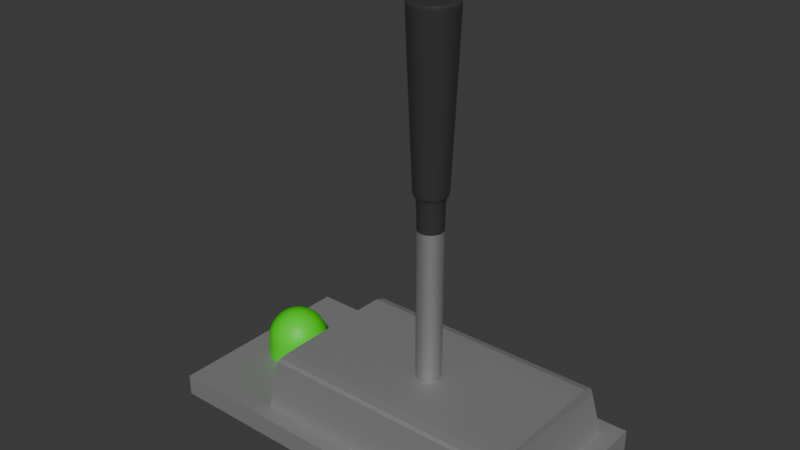# Source: Lever.blend  (saved by Blender 4.0.36; exported with 4.5.12 LTS)
import bpy
from mathutils import Matrix  # noqa: F401  (used for matrix-valued properties, if any)

bpy.ops.wm.read_factory_settings(use_empty=True)
scene = bpy.context.scene
scene.name = 'Scene'

# ---- collections
col_collection = bpy.data.collections.new('Collection'); scene.collection.children.link(col_collection)

# ---- materials (node trees are filled in below, after node groups)
mat_material_003 = bpy.data.materials.new('Material.003')
mat_material_003.use_transparent_shadow = False
mat_material_004 = bpy.data.materials.new('Material.004')
mat_material_004.use_transparent_shadow = False
mat_material_002 = bpy.data.materials.new('Material.002')
mat_material_002.use_transparent_shadow = False
mat_material_001 = bpy.data.materials.new('Material.001')
mat_material_001.use_transparent_shadow = False

# ---- material node trees
mat_material_003.use_nodes = True; mat_material_003.node_tree.nodes.clear()
_N = mat_material_003.node_tree.nodes; _L = mat_material_003.node_tree.links
n0 = _N.new('ShaderNodeBsdfPrincipled'); n0.name = 'Principled BSDF'; n0.location = (10, 300)
n0.inputs[0].default_value = (0.04224, 0.04224, 0.04224, 1.0)
n0.inputs[2].default_value = 0.2008
n0.inputs[3].default_value = 1.45
n1 = _N.new('ShaderNodeOutputMaterial'); n1.name = 'Material Output'; n1.location = (300, 300)
_L.new(n0.outputs[0], n1.inputs[0])
n1.is_active_output = True
mat_material_004.use_nodes = True; mat_material_004.node_tree.nodes.clear()
_N = mat_material_004.node_tree.nodes; _L = mat_material_004.node_tree.links
n0 = _N.new('ShaderNodeBsdfPrincipled'); n0.name = 'Principled BSDF'; n0.location = (10, 300)
n0.inputs[0].default_value = (0.3845, 0.3845, 0.3845, 1.0)
n0.inputs[1].default_value = 0.7717
n0.inputs[2].default_value = 0.6654
n0.inputs[3].default_value = 1.45
n1 = _N.new('ShaderNodeOutputMaterial'); n1.name = 'Material Output'; n1.location = (300, 300)
_L.new(n0.outputs[0], n1.inputs[0])
n1.is_active_output = True
mat_material_002.use_nodes = True; mat_material_002.node_tree.nodes.clear()
_N = mat_material_002.node_tree.nodes; _L = mat_material_002.node_tree.links
n0 = _N.new('ShaderNodeBsdfPrincipled'); n0.name = 'Principled BSDF'; n0.location = (10, 300)
n0.inputs[0].default_value = (0.3626, 0.3626, 0.3626, 1.0)
n0.inputs[1].default_value = 0.622
n0.inputs[2].default_value = 0.7047
n0.inputs[3].default_value = 1.45
n1 = _N.new('ShaderNodeOutputMaterial'); n1.name = 'Material Output'; n1.location = (300, 300)
_L.new(n0.outputs[0], n1.inputs[0])
n1.is_active_output = True
mat_material_001.use_nodes = True; mat_material_001.node_tree.nodes.clear()
_N = mat_material_001.node_tree.nodes; _L = mat_material_001.node_tree.links
n0 = _N.new('ShaderNodeBsdfPrincipled'); n0.name = 'Principled BSDF'; n0.location = (10, 300)
n0.inputs[0].default_value = (0.04288, 0.8002, 0.0, 1.0)
n0.inputs[3].default_value = 1.45
n1 = _N.new('ShaderNodeOutputMaterial'); n1.name = 'Material Output'; n1.location = (300, 300)
_L.new(n0.outputs[0], n1.inputs[0])
n1.is_active_output = True

# ---- world
world_world = bpy.data.worlds.new('World'); scene.world = world_world
world_world.use_nodes = True; world_world.node_tree.nodes.clear()
_N = world_world.node_tree.nodes; _L = world_world.node_tree.links
n0 = _N.new('ShaderNodeOutputWorld'); n0.name = 'World Output'; n0.location = (300, 300)
n1 = _N.new('ShaderNodeBackground'); n1.name = 'Background'; n1.location = (10, 300)
n1.inputs[0].default_value = (0.05088, 0.05088, 0.05088, 1.0)
_L.new(n1.outputs[0], n0.inputs[0])
n0.is_active_output = True
world_world.color = (0.05088, 0.05088, 0.05088)
world_world.use_sun_shadow = False
world_world.sun_shadow_jitter_overblur = 0.0

# ---- meshes
me_cylinder = bpy.data.meshes.new('Cylinder')
me_cylinder.from_pydata([(0.0, 1.0, -1.0), (0.0, 1.236, 1.003), (0.7071, 0.7071, -1.0), (0.8737, 0.8737, 1.003), (1.0, 0.0, -1.0), (1.236, -1.756e-08, 1.003), (0.7071, -0.7071, -1.0), (0.8737, -0.8737, 1.003), (0.0, -1.0, -1.0), (0.0, -1.236, 1.003), (-0.7071, -0.7071, -1.0), (-0.8737, -0.8737, 1.003), (-1.0, 0.0, -1.0), (-1.236, -1.756e-08, 1.003), (-0.7071, 0.7071, -1.0), (-0.8737, 0.8737, 1.003), (0.0, 1.0, 0.07893), (0.7071, 0.7071, 0.07893), (1.0, 0.0, 0.07893), (0.7071, -0.7071, 0.07893), (0.0, -1.0, 0.07893), (-0.7071, -0.7071, 0.07893), (-1.0, 0.0, 0.07893), (-0.7071, 0.7071, 0.07893), (1.321, 1.321, 1.003), (1.344, 1.344, 0.9551), (1.344, 1.344, 0.9889), (1.039e-08, 1.901, 0.9551), (9.424e-09, 1.868, 1.003), (9.782e-09, 1.901, 0.9889), (3.537e-08, 1.369, 0.119), (7.69e-09, 1.174, 0.07893), (3.473e-08, 1.338, 0.08885), (1.868, -2.698e-08, 1.003), (1.901, -2.746e-08, 0.9551), (1.901, -2.734e-08, 0.9889), (1.321, -1.321, 1.003), (1.344, -1.344, 0.9551), (1.344, -1.344, 0.9889), (9.424e-09, -1.868, 1.003), (1.039e-08, -1.901, 0.9551), (9.782e-09, -1.901, 0.9889), (-1.321, -1.321, 1.003), (-1.344, -1.344, 0.9551), (-1.344, -1.344, 0.9889), (-1.868, -2.698e-08, 1.003), (-1.901, -2.746e-08, 0.9551), (-1.901, -2.734e-08, 0.9889), (-1.321, 1.321, 1.003), (-1.344, 1.344, 0.9551), (-1.344, 1.344, 0.9889), (0.83, 0.83, 0.07893), (0.9681, 0.9681, 0.119), (0.9463, 0.9463, 0.08885), (1.174, -2.591e-09, 0.07893), (1.369, -1.168e-08, 0.119), (1.338, -1.125e-08, 0.08885), (0.83, -0.83, 0.07893), (0.9681, -0.9681, 0.119), (0.9463, -0.9463, 0.08885), (7.69e-09, -1.174, 0.07893), (3.537e-08, -1.369, 0.119), (3.473e-08, -1.338, 0.08885), (-0.83, -0.83, 0.07893), (-0.9681, -0.9681, 0.119), (-0.9463, -0.9463, 0.08885), (-1.174, -2.591e-09, 0.07893), (-1.369, -1.168e-08, 0.119), (-1.338, -1.125e-08, 0.08885), (-0.83, 0.83, 0.07893), (-0.9681, 0.9681, 0.119), (-0.9463, 0.9463, 0.08885), (0.7071, 0.7071, -0.9599), (1.0, 0.0, -0.9599), (0.7071, -0.7071, -0.9599), (0.0, -1.0, -0.9599), (-0.7071, -0.7071, -0.9599), (-1.0, 0.0, -0.9599), (-0.7071, 0.7071, -0.9599), (0.0, 1.0, -0.9599)], [], [(55, 34, 37, 58), (20, 19, 57, 60), (11, 13, 45, 42), (21, 20, 60, 63), (22, 21, 63, 66), (67, 46, 49, 70), (3, 1, 15, 13, 11, 9, 7, 5), (70, 49, 27, 30), (23, 22, 66, 69), (0, 2, 4, 6, 8, 10, 12, 14), (78, 23, 16, 79), (77, 22, 23, 78), (76, 21, 22, 77), (75, 20, 21, 76), (74, 19, 20, 75), (73, 18, 19, 74), (72, 17, 18, 73), (79, 16, 17, 72), (3, 5, 33, 24), (30, 27, 25, 52), (7, 9, 39, 36), (61, 40, 43, 64), (9, 11, 42, 39), (13, 15, 48, 45), (18, 17, 51, 54), (15, 1, 28, 48), (16, 23, 69, 31), (19, 18, 54, 57), (52, 25, 34, 55), (5, 7, 36, 33), (64, 43, 46, 67), (17, 16, 31, 51), (58, 37, 40, 61), (25, 27, 29, 26), (26, 29, 28, 24), (34, 25, 26, 35), (35, 26, 24, 33), (37, 34, 35, 38), (38, 35, 33, 36), (40, 37, 38, 41), (41, 38, 36, 39), (43, 40, 41, 44), (44, 41, 39, 42), (46, 43, 44, 47), (47, 44, 42, 45), (49, 46, 47, 50), (50, 47, 45, 48), (27, 49, 50, 29), (29, 50, 48, 28), (70, 30, 32, 71), (71, 32, 31, 69), (67, 70, 71, 68), (68, 71, 69, 66), (64, 67, 68, 65), (65, 68, 66, 63), (61, 64, 65, 62), (62, 65, 63, 60), (58, 61, 62, 59), (59, 62, 60, 57), (55, 58, 59, 56), (56, 59, 57, 54), (52, 55, 56, 53), (53, 56, 54, 51), (30, 52, 53, 32), (32, 53, 51, 31), (1, 3, 24, 28), (0, 79, 72, 2), (2, 72, 73, 4), (4, 73, 74, 6), (6, 74, 75, 8), (8, 75, 76, 10), (10, 76, 77, 12), (12, 77, 78, 14), (14, 78, 79, 0)])
me_cylinder.polygons.foreach_set('material_index', [0, 0, 0, 0, 0, 0, 0, 0, 0, 1, 1, 1, 1, 1, 1, 1, 1, 1, 0, 0, 0, 0, 0, 0, 0, 0, 0, 0, 0, 0, 0, 0, 0, 0, 0, 0, 0, 0, 0, 0, 0, 0, 0, 0, 0, 0, 0, 0, 0, 0, 0, 0, 0, 0, 0, 0, 0, 0, 0, 0, 0, 0, 0, 0, 0, 0, 1, 1, 1, 1, 1, 1, 1, 1])
_uv = me_cylinder.uv_layers.new(name='UVMap')
_uv.uv.foreach_set('vector', [0.75, 0.848, 0.75, 0.9903, 0.625, 0.9903, 0.625, 0.848, 0.5, 0.8383, 0.625, 0.8383, 0.625, 0.8383, 0.5, 0.8383, 0.08029, 0.08029, 0.01, 0.25, 0.01, 0.25, 0.08029, 0.08029, 0.375, 0.8383, 0.5, 0.8383, 0.5, 0.8383, 0.375, 0.8383, 0.25, 0.8383, 0.375, 0.8383, 0.375, 0.8383, 0.25, 0.8383, 0.25, 0.848, 0.25, 0.9903, 0.125, 0.9903, 0.125, 0.848, 0.4197, 0.4197, 0.25, 0.49, 0.08029, 0.4197, 0.01, 0.25, 0.08029, 0.08029, 0.25, 0.01, 0.4197, 0.08029, 0.49, 0.25, 0.125, 0.848, 0.125, 0.9903, 0.0, 0.9903, 0.0, 0.848, 0.125, 0.8383, 0.25, 0.8383, 0.25, 0.8383, 0.125, 0.8383, 0.75, 0.49, 0.9197, 0.4197, 0.99, 0.25, 0.9197, 0.08029, 0.75, 0.01, 0.5803, 0.08029, 0.51, 0.25, 0.5803, 0.4197, 0.125, 0.51, 0.125, 0.8383, 0.0, 0.8383, 0.0, 0.51, 0.25, 0.51, 0.25, 0.8383, 0.125, 0.8383, 0.125, 0.51, 0.375, 0.51, 0.375, 0.8383, 0.25, 0.8383, 0.25, 0.51, 0.5, 0.51, 0.5, 0.8383, 0.375, 0.8383, 0.375, 0.51, 0.625, 0.51, 0.625, 0.8383, 0.5, 0.8383, 0.5, 0.51, 0.75, 0.51, 0.75, 0.8383, 0.625, 0.8383, 0.625, 0.51, 0.875, 0.51, 0.875, 0.8383, 0.75, 0.8383, 0.75, 0.51, 1.0, 0.51, 1.0, 0.8383, 0.875, 0.8383, 0.875, 0.51, 0.4197, 0.4197, 0.49, 0.25, 0.49, 0.25, 0.4197, 0.4197, 1.0, 0.848, 1.0, 0.9903, 0.875, 0.9903, 0.875, 0.848, 0.4197, 0.08029, 0.25, 0.01, 0.25, 0.01, 0.4197, 0.08029, 0.5, 0.848, 0.5, 0.9903, 0.375, 0.9903, 0.375, 0.848, 0.25, 0.01, 0.08029, 0.08029, 0.08029, 0.08029, 0.25, 0.01, 0.01, 0.25, 0.08029, 0.4197, 0.08029, 0.4197, 0.01, 0.25, 0.75, 0.8383, 0.875, 0.8383, 0.875, 0.8383, 0.75, 0.8383, 0.08029, 0.4197, 0.25, 0.49, 0.25, 0.49, 0.08029, 0.4197, 0.0, 0.8383, 0.125, 0.8383, 0.125, 0.8383, 0.0, 0.8383, 0.625, 0.8383, 0.75, 0.8383, 0.75, 0.8383, 0.625, 0.8383, 0.875, 0.848, 0.875, 0.9903, 0.75, 0.9903, 0.75, 0.848, 0.49, 0.25, 0.4197, 0.08029, 0.4197, 0.08029, 0.49, 0.25, 0.375, 0.848, 0.375, 0.9903, 0.25, 0.9903, 0.25, 0.848, 0.875, 0.8383, 1.0, 0.8383, 1.0, 0.8383, 0.875, 0.8383, 0.625, 0.848, 0.625, 0.9903, 0.5, 0.9903, 0.5, 0.848, 0.875, 0.9903, 1.0, 0.9903, 0.9992, 1.0, 0.8758, 1.0, 0.4186, 0.4201, 0.2511, 0.4896, 0.25, 0.49, 0.4197, 0.4197, 0.75, 0.9903, 0.875, 0.9903, 0.8742, 1.0, 0.7508, 1.0, 0.4896, 0.2511, 0.4201, 0.4186, 0.4197, 0.4197, 0.49, 0.25, 0.625, 0.9903, 0.75, 0.9903, 0.7492, 1.0, 0.6258, 1.0, 0.4201, 0.08136, 0.4896, 0.2489, 0.49, 0.25, 0.4197, 0.08029, 0.5, 0.9903, 0.625, 0.9903, 0.6242, 1.0, 0.5008, 1.0, 0.2511, 0.01044, 0.4186, 0.07985, 0.4197, 0.08029, 0.25, 0.01, 0.375, 0.9903, 0.5, 0.9903, 0.4992, 1.0, 0.3758, 1.0, 0.08136, 0.07985, 0.2489, 0.01044, 0.25, 0.01, 0.08029, 0.08029, 0.25, 0.9903, 0.375, 0.9903, 0.3742, 1.0, 0.2508, 1.0, 0.01044, 0.2489, 0.07985, 0.08136, 0.08029, 0.08029, 0.01, 0.25, 0.125, 0.9903, 0.25, 0.9903, 0.2492, 1.0, 0.1258, 1.0, 0.07985, 0.4186, 0.01044, 0.2511, 0.01, 0.25, 0.08029, 0.4197, 0.0, 0.9903, 0.125, 0.9903, 0.1242, 1.0, 0.0007838, 1.0, 0.2489, 0.4896, 0.08136, 0.4201, 0.08029, 0.4197, 0.25, 0.49, 0.125, 0.848, 0.0, 0.848, 0.0003944, 0.8383, 0.125, 0.8383, 0.125, 0.8383, 0.0003944, 0.8383, 0.0, 0.8383, 0.125, 0.8383, 0.25, 0.848, 0.125, 0.848, 0.125, 0.8383, 0.25, 0.8383, 0.25, 0.8383, 0.125, 0.8383, 0.125, 0.8383, 0.25, 0.8383, 0.375, 0.848, 0.25, 0.848, 0.25, 0.8383, 0.375, 0.8383, 0.375, 0.8383, 0.25, 0.8383, 0.25, 0.8383, 0.375, 0.8383, 0.5, 0.848, 0.375, 0.848, 0.375, 0.8383, 0.5, 0.8383, 0.5, 0.8383, 0.375, 0.8383, 0.375, 0.8383, 0.5, 0.8383, 0.625, 0.848, 0.5, 0.848, 0.5, 0.8383, 0.625, 0.8383, 0.625, 0.8383, 0.5, 0.8383, 0.5, 0.8383, 0.625, 0.8383, 0.75, 0.848, 0.625, 0.848, 0.625, 0.8383, 0.75, 0.8383, 0.75, 0.8383, 0.625, 0.8383, 0.625, 0.8383, 0.75, 0.8383, 0.875, 0.848, 0.75, 0.848, 0.75, 0.8383, 0.875, 0.8383, 0.875, 0.8383, 0.75, 0.8383, 0.75, 0.8383, 0.875, 0.8383, 1.0, 0.848, 0.875, 0.848, 0.875, 0.8383, 0.9996, 0.8383, 0.9996, 0.8383, 0.875, 0.8383, 0.875, 0.8383, 1.0, 0.8383, 0.25, 0.49, 0.4197, 0.4197, 0.4197, 0.4197, 0.25, 0.49, 1.0, 0.5, 1.0, 0.51, 0.875, 0.51, 0.875, 0.5, 0.875, 0.5, 0.875, 0.51, 0.75, 0.51, 0.75, 0.5, 0.75, 0.5, 0.75, 0.51, 0.625, 0.51, 0.625, 0.5, 0.625, 0.5, 0.625, 0.51, 0.5, 0.51, 0.5, 0.5, 0.5, 0.5, 0.5, 0.51, 0.375, 0.51, 0.375, 0.5, 0.375, 0.5, 0.375, 0.51, 0.25, 0.51, 0.25, 0.5, 0.25, 0.5, 0.25, 0.51, 0.125, 0.51, 0.125, 0.5, 0.125, 0.5, 0.125, 0.51, 0.0, 0.51, 0.0, 0.5])
me_cylinder.materials.append(mat_material_003)
me_cylinder.materials.append(mat_material_004)
me_cylinder.update()
me_cube_001 = bpy.data.meshes.new('Cube.001')
me_cube_001.from_pydata([(-0.4888, -0.831, -1.0), (-1.0, -1.0, 1.0), (-0.4888, 0.831, -1.0), (-1.0, 1.0, 1.0), (0.9035, -0.831, -1.0), (1.0, -1.0, 1.0), (0.9035, 0.831, -1.0), (1.0, 1.0, 1.0), (-1.0, 1.0, -1.0), (-1.0, -1.0, -1.0), (1.0, 1.0, -1.0), (1.0, -1.0, -1.0), (-0.4449, 0.7786, -4.953), (-0.4424, 0.5007, -6.169), (-0.4436, 0.7403, -5.768), (-0.4427, 0.6385, -6.132), (-0.4424, -0.5007, -6.169), (-0.4449, -0.7786, -5.894), (-0.4427, -0.6385, -6.132), (-0.4436, -0.7403, -6.031), (0.8571, 0.5007, -6.169), (0.8596, 0.7786, -4.953), (0.8574, 0.6385, -6.132), (0.8583, 0.7403, -5.768), (0.8596, -0.7786, -5.894), (0.8571, -0.5007, -6.169), (0.8583, -0.7403, -6.031), (0.8574, -0.6385, -6.132)], [], [(9, 1, 3, 8), (8, 3, 7, 10), (10, 7, 5, 11), (11, 5, 1, 9), (6, 4, 24, 26, 27, 25, 20, 22, 23, 21), (7, 3, 1, 5), (2, 0, 9, 8), (6, 2, 8, 10), (4, 6, 10, 11), (0, 4, 11, 9), (2, 6, 21, 12), (4, 0, 17, 24), (13, 20, 25, 16), (20, 13, 15, 22), (22, 15, 14, 23), (23, 14, 12, 21), (16, 25, 27, 18), (18, 27, 26, 19), (19, 26, 24, 17), (0, 2, 12, 14, 15, 13, 16, 18, 19, 17)])
_uv = me_cube_001.uv_layers.new(name='UVMap')
_uv.uv.foreach_set('vector', [0.375, 0.0, 0.625, 0.0, 0.625, 0.25, 0.375, 0.25, 0.375, 0.25, 0.625, 0.25, 0.625, 0.5, 0.375, 0.5, 0.375, 0.5, 0.625, 0.5, 0.625, 0.75, 0.375, 0.75, 0.375, 0.75, 0.625, 0.75, 0.625, 1.0, 0.375, 1.0, 0.3442, 0.5308, 0.3442, 0.7192, 0.3442, 0.7192, 0.3442, 0.7177, 0.3442, 0.7025, 0.3442, 0.6858, 0.3442, 0.5642, 0.3442, 0.5475, 0.3442, 0.5323, 0.3442, 0.5308, 0.625, 0.5, 0.875, 0.5, 0.875, 0.75, 0.625, 0.75, 0.1558, 0.5308, 0.1558, 0.7192, 0.125, 0.75, 0.125, 0.5, 0.3442, 0.5308, 0.1558, 0.5308, 0.125, 0.5, 0.375, 0.5, 0.3442, 0.7192, 0.3442, 0.5308, 0.375, 0.5, 0.375, 0.75, 0.1558, 0.7192, 0.3442, 0.7192, 0.375, 0.75, 0.125, 0.75, 0.1558, 0.5308, 0.3442, 0.5308, 0.3442, 0.5308, 0.1558, 0.5308, 0.3442, 0.7192, 0.1558, 0.7192, 0.1558, 0.7192, 0.3442, 0.7192, 0.1558, 0.5642, 0.3442, 0.5642, 0.3442, 0.6858, 0.1558, 0.6858, 0.3442, 0.5642, 0.1558, 0.5642, 0.1558, 0.5475, 0.3442, 0.5475, 0.3442, 0.5475, 0.1558, 0.5475, 0.1558, 0.5323, 0.3442, 0.5323, 0.3442, 0.5323, 0.1558, 0.5323, 0.1558, 0.5308, 0.3442, 0.5308, 0.1558, 0.6858, 0.3442, 0.6858, 0.3442, 0.7025, 0.1558, 0.7025, 0.1558, 0.7025, 0.3442, 0.7025, 0.3442, 0.7177, 0.1558, 0.7177, 0.1558, 0.7177, 0.3442, 0.7177, 0.3442, 0.7192, 0.1558, 0.7192, 0.1558, 0.7192, 0.1558, 0.5308, 0.1558, 0.5308, 0.1558, 0.5323, 0.1558, 0.5475, 0.1558, 0.5642, 0.1558, 0.6858, 0.1558, 0.7025, 0.1558, 0.7177, 0.1558, 0.7192])
me_cube_001.materials.append(mat_material_002)
me_cube_001.update()
me_sphere = bpy.data.meshes.new('Sphere')
me_sphere.from_pydata([(0.0, 0.7071, 0.7071), (0.0, 0.8315, 0.5556), (0.09755, 0.169, 0.9808), (0.1913, 0.3314, 0.9239), (0.2778, 0.4811, 0.8315), (0.3536, 0.6124, 0.7071), (0.4157, 0.7201, 0.5556), (0.4619, 0.8001, 0.3827), (0.4904, 0.8494, 0.1951), (0.5, 0.866, -0.573), (0.169, 0.09755, 0.9808), (0.3314, 0.1913, 0.9239), (0.4811, 0.2778, 0.8315), (0.6124, 0.3536, 0.7071), (0.7201, 0.4157, 0.5556), (0.8001, 0.4619, 0.3827), (0.8494, 0.4904, 0.1951), (0.866, 0.5, -0.573), (0.1951, 0.0, 0.9808), (0.3827, -1.49e-08, 0.9239), (0.5556, -2.98e-08, 0.8315), (0.7071, -2.98e-08, 0.7071), (0.8315, -2.98e-08, 0.5556), (0.9239, -2.98e-08, 0.3827), (0.9808, 0.0, 0.1951), (1.0, 0.0, -0.573), (0.169, -0.09755, 0.9808), (0.3314, -0.1913, 0.9239), (0.4811, -0.2778, 0.8315), (0.6124, -0.3536, 0.7071), (0.7201, -0.4157, 0.5556), (0.8001, -0.4619, 0.3827), (0.8494, -0.4904, 0.1951), (0.866, -0.5, -0.573), (0.09755, -0.169, 0.9808), (0.1913, -0.3314, 0.9239), (0.2778, -0.4811, 0.8315), (0.3536, -0.6124, 0.7071), (0.4157, -0.7201, 0.5556), (0.4619, -0.8001, 0.3827), (0.4904, -0.8494, 0.1951), (0.5, -0.866, -0.573), (0.0, -0.1951, 0.9808), (0.0, -0.3827, 0.9239), (-2.98e-08, -0.5556, 0.8315), (-5.96e-08, -0.7071, 0.7071), (-2.98e-08, -0.8315, 0.5556), (0.0, -0.9239, 0.3827), (0.0, -0.9808, 0.1951), (0.0, -1.0, -0.573), (-0.09755, -0.169, 0.9808), (-0.1913, -0.3314, 0.9239), (-0.2778, -0.4811, 0.8315), (-0.3536, -0.6124, 0.7071), (-0.4157, -0.7201, 0.5556), (-0.4619, -0.8001, 0.3827), (-0.4904, -0.8494, 0.1951), (-0.5, -0.866, -0.573), (-0.169, -0.09755, 0.9808), (-0.3314, -0.1913, 0.9239), (-0.4811, -0.2778, 0.8315), (-0.6124, -0.3536, 0.7071), (-0.7201, -0.4157, 0.5556), (-0.8001, -0.4619, 0.3827), (-0.8494, -0.4904, 0.1951), (-0.866, -0.5, -0.573), (-0.1951, 0.0, 0.9808), (-0.3827, -1.49e-08, 0.9239), (-0.5556, 5.96e-08, 0.8315), (-0.7071, 1.192e-07, 0.7071), (-0.8315, 8.941e-08, 0.5556), (-0.9239, -2.98e-08, 0.3827), (-0.9808, 0.0, 0.1951), (-1.0, 0.0, -0.573), (-0.169, 0.09755, 0.9808), (-0.3314, 0.1913, 0.9239), (-0.4811, 0.2778, 0.8315), (-0.6124, 0.3536, 0.7071), (-0.7201, 0.4157, 0.5556), (-0.8001, 0.4619, 0.3827), (-0.8494, 0.4904, 0.1951), (-0.866, 0.5, -0.573), (-0.09755, 0.169, 0.9808), (-0.1913, 0.3314, 0.9239), (-0.2778, 0.4811, 0.8315), (-0.3536, 0.6124, 0.7071), (-0.4157, 0.7201, 0.5556), (-0.4619, 0.8001, 0.3827), (-0.4904, 0.8494, 0.1951), (-0.5, 0.866, -0.573), (0.0, 0.0, 1.0), (0.0, 0.1951, 0.9808), (-1.49e-08, 0.3827, 0.9239), (7.451e-08, 0.5556, 0.8315), (-2.98e-08, 0.9239, 0.3827), (0.0, 0.9808, 0.1951), (0.0, 1.0, -0.573)], [], [(95, 94, 7, 8), (96, 95, 8, 9), (91, 90, 2), (92, 91, 2, 3), (93, 92, 3, 4), (0, 93, 4, 5), (1, 0, 5, 6), (94, 1, 6, 7), (6, 5, 13, 14), (7, 6, 14, 15), (8, 7, 15, 16), (9, 8, 16, 17), (2, 90, 10), (3, 2, 10, 11), (4, 3, 11, 12), (5, 4, 12, 13), (11, 10, 18, 19), (12, 11, 19, 20), (13, 12, 20, 21), (14, 13, 21, 22), (15, 14, 22, 23), (16, 15, 23, 24), (17, 16, 24, 25), (10, 90, 18), (23, 22, 30, 31), (24, 23, 31, 32), (25, 24, 32, 33), (18, 90, 26), (19, 18, 26, 27), (20, 19, 27, 28), (21, 20, 28, 29), (22, 21, 29, 30), (28, 27, 35, 36), (29, 28, 36, 37), (30, 29, 37, 38), (31, 30, 38, 39), (32, 31, 39, 40), (33, 32, 40, 41), (26, 90, 34), (27, 26, 34, 35), (40, 39, 47, 48), (41, 40, 48, 49), (34, 90, 42), (35, 34, 42, 43), (36, 35, 43, 44), (37, 36, 44, 45), (38, 37, 45, 46), (39, 38, 46, 47), (44, 43, 51, 52), (45, 44, 52, 53), (46, 45, 53, 54), (47, 46, 54, 55), (48, 47, 55, 56), (49, 48, 56, 57), (42, 90, 50), (43, 42, 50, 51), (56, 55, 63, 64), (57, 56, 64, 65), (50, 90, 58), (51, 50, 58, 59), (52, 51, 59, 60), (53, 52, 60, 61), (54, 53, 61, 62), (55, 54, 62, 63), (61, 60, 68, 69), (62, 61, 69, 70), (63, 62, 70, 71), (64, 63, 71, 72), (65, 64, 72, 73), (58, 90, 66), (59, 58, 66, 67), (60, 59, 67, 68), (73, 72, 80, 81), (66, 90, 74), (67, 66, 74, 75), (68, 67, 75, 76), (69, 68, 76, 77), (70, 69, 77, 78), (71, 70, 78, 79), (72, 71, 79, 80), (77, 76, 84, 85), (78, 77, 85, 86), (79, 78, 86, 87), (80, 79, 87, 88), (81, 80, 88, 89), (74, 90, 82), (75, 74, 82, 83), (76, 75, 83, 84), (89, 88, 95, 96), (82, 90, 91), (83, 82, 91, 92), (84, 83, 92, 93), (85, 84, 93, 0), (86, 85, 0, 1), (87, 86, 1, 94), (88, 87, 94, 95)])
_uv = me_sphere.uv_layers.new(name='UVMap')
_uv.uv.foreach_set('vector', [0.75, 0.5625, 0.75, 0.625, 0.6667, 0.625, 0.6667, 0.5625, 0.75, 0.5, 0.75, 0.5625, 0.6667, 0.5625, 0.6667, 0.5, 0.75, 0.9375, 0.7083, 1.0, 0.6667, 0.9375, 0.75, 0.875, 0.75, 0.9375, 0.6667, 0.9375, 0.6667, 0.875, 0.75, 0.8125, 0.75, 0.875, 0.6667, 0.875, 0.6667, 0.8125, 0.75, 0.75, 0.75, 0.8125, 0.6667, 0.8125, 0.6667, 0.75, 0.75, 0.6875, 0.75, 0.75, 0.6667, 0.75, 0.6667, 0.6875, 0.75, 0.625, 0.75, 0.6875, 0.6667, 0.6875, 0.6667, 0.625, 0.6667, 0.6875, 0.6667, 0.75, 0.5833, 0.75, 0.5833, 0.6875, 0.6667, 0.625, 0.6667, 0.6875, 0.5833, 0.6875, 0.5833, 0.625, 0.6667, 0.5625, 0.6667, 0.625, 0.5833, 0.625, 0.5833, 0.5625, 0.6667, 0.5, 0.6667, 0.5625, 0.5833, 0.5625, 0.5833, 0.5, 0.6667, 0.9375, 0.625, 1.0, 0.5833, 0.9375, 0.6667, 0.875, 0.6667, 0.9375, 0.5833, 0.9375, 0.5833, 0.875, 0.6667, 0.8125, 0.6667, 0.875, 0.5833, 0.875, 0.5833, 0.8125, 0.6667, 0.75, 0.6667, 0.8125, 0.5833, 0.8125, 0.5833, 0.75, 0.5833, 0.875, 0.5833, 0.9375, 0.5, 0.9375, 0.5, 0.875, 0.5833, 0.8125, 0.5833, 0.875, 0.5, 0.875, 0.5, 0.8125, 0.5833, 0.75, 0.5833, 0.8125, 0.5, 0.8125, 0.5, 0.75, 0.5833, 0.6875, 0.5833, 0.75, 0.5, 0.75, 0.5, 0.6875, 0.5833, 0.625, 0.5833, 0.6875, 0.5, 0.6875, 0.5, 0.625, 0.5833, 0.5625, 0.5833, 0.625, 0.5, 0.625, 0.5, 0.5625, 0.5833, 0.5, 0.5833, 0.5625, 0.5, 0.5625, 0.5, 0.5, 0.5833, 0.9375, 0.5417, 1.0, 0.5, 0.9375, 0.5, 0.625, 0.5, 0.6875, 0.4167, 0.6875, 0.4167, 0.625, 0.5, 0.5625, 0.5, 0.625, 0.4167, 0.625, 0.4167, 0.5625, 0.5, 0.5, 0.5, 0.5625, 0.4167, 0.5625, 0.4167, 0.5, 0.5, 0.9375, 0.4583, 1.0, 0.4167, 0.9375, 0.5, 0.875, 0.5, 0.9375, 0.4167, 0.9375, 0.4167, 0.875, 0.5, 0.8125, 0.5, 0.875, 0.4167, 0.875, 0.4167, 0.8125, 0.5, 0.75, 0.5, 0.8125, 0.4167, 0.8125, 0.4167, 0.75, 0.5, 0.6875, 0.5, 0.75, 0.4167, 0.75, 0.4167, 0.6875, 0.4167, 0.8125, 0.4167, 0.875, 0.3333, 0.875, 0.3333, 0.8125, 0.4167, 0.75, 0.4167, 0.8125, 0.3333, 0.8125, 0.3333, 0.75, 0.4167, 0.6875, 0.4167, 0.75, 0.3333, 0.75, 0.3333, 0.6875, 0.4167, 0.625, 0.4167, 0.6875, 0.3333, 0.6875, 0.3333, 0.625, 0.4167, 0.5625, 0.4167, 0.625, 0.3333, 0.625, 0.3333, 0.5625, 0.4167, 0.5, 0.4167, 0.5625, 0.3333, 0.5625, 0.3333, 0.5, 0.4167, 0.9375, 0.375, 1.0, 0.3333, 0.9375, 0.4167, 0.875, 0.4167, 0.9375, 0.3333, 0.9375, 0.3333, 0.875, 0.3333, 0.5625, 0.3333, 0.625, 0.25, 0.625, 0.25, 0.5625, 0.3333, 0.5, 0.3333, 0.5625, 0.25, 0.5625, 0.25, 0.5, 0.3333, 0.9375, 0.2917, 1.0, 0.25, 0.9375, 0.3333, 0.875, 0.3333, 0.9375, 0.25, 0.9375, 0.25, 0.875, 0.3333, 0.8125, 0.3333, 0.875, 0.25, 0.875, 0.25, 0.8125, 0.3333, 0.75, 0.3333, 0.8125, 0.25, 0.8125, 0.25, 0.75, 0.3333, 0.6875, 0.3333, 0.75, 0.25, 0.75, 0.25, 0.6875, 0.3333, 0.625, 0.3333, 0.6875, 0.25, 0.6875, 0.25, 0.625, 0.25, 0.8125, 0.25, 0.875, 0.1667, 0.875, 0.1667, 0.8125, 0.25, 0.75, 0.25, 0.8125, 0.1667, 0.8125, 0.1667, 0.75, 0.25, 0.6875, 0.25, 0.75, 0.1667, 0.75, 0.1667, 0.6875, 0.25, 0.625, 0.25, 0.6875, 0.1667, 0.6875, 0.1667, 0.625, 0.25, 0.5625, 0.25, 0.625, 0.1667, 0.625, 0.1667, 0.5625, 0.25, 0.5, 0.25, 0.5625, 0.1667, 0.5625, 0.1667, 0.5, 0.25, 0.9375, 0.2083, 1.0, 0.1667, 0.9375, 0.25, 0.875, 0.25, 0.9375, 0.1667, 0.9375, 0.1667, 0.875, 0.1667, 0.5625, 0.1667, 0.625, 0.08333, 0.625, 0.08333, 0.5625, 0.1667, 0.5, 0.1667, 0.5625, 0.08333, 0.5625, 0.08333, 0.5, 0.1667, 0.9375, 0.125, 1.0, 0.08333, 0.9375, 0.1667, 0.875, 0.1667, 0.9375, 0.08333, 0.9375, 0.08333, 0.875, 0.1667, 0.8125, 0.1667, 0.875, 0.08333, 0.875, 0.08333, 0.8125, 0.1667, 0.75, 0.1667, 0.8125, 0.08333, 0.8125, 0.08333, 0.75, 0.1667, 0.6875, 0.1667, 0.75, 0.08333, 0.75, 0.08333, 0.6875, 0.1667, 0.625, 0.1667, 0.6875, 0.08333, 0.6875, 0.08333, 0.625, 0.08333, 0.75, 0.08333, 0.8125, 0.0, 0.8125, 0.0, 0.75, 0.08333, 0.6875, 0.08333, 0.75, 0.0, 0.75, 0.0, 0.6875, 0.08333, 0.625, 0.08333, 0.6875, 0.0, 0.6875, 2.98e-08, 0.625, 0.08333, 0.5625, 0.08333, 0.625, 2.98e-08, 0.625, 0.0, 0.5625, 0.08333, 0.5, 0.08333, 0.5625, 0.0, 0.5625, 0.0, 0.5, 0.08333, 0.9375, 0.04167, 1.0, 0.0, 0.9375, 0.08333, 0.875, 0.08333, 0.9375, 0.0, 0.9375, 2.98e-08, 0.875, 0.08333, 0.8125, 0.08333, 0.875, 2.98e-08, 0.875, 0.0, 0.8125, 1.0, 0.5, 1.0, 0.5625, 0.9167, 0.5625, 0.9167, 0.5, 1.0, 0.9375, 0.9583, 1.0, 0.9167, 0.9375, 1.0, 0.875, 1.0, 0.9375, 0.9167, 0.9375, 0.9167, 0.875, 1.0, 0.8125, 1.0, 0.875, 0.9167, 0.875, 0.9167, 0.8125, 1.0, 0.75, 1.0, 0.8125, 0.9167, 0.8125, 0.9167, 0.75, 1.0, 0.6875, 1.0, 0.75, 0.9167, 0.75, 0.9167, 0.6875, 1.0, 0.625, 1.0, 0.6875, 0.9167, 0.6875, 0.9167, 0.625, 1.0, 0.5625, 1.0, 0.625, 0.9167, 0.625, 0.9167, 0.5625, 0.9167, 0.75, 0.9167, 0.8125, 0.8333, 0.8125, 0.8333, 0.75, 0.9167, 0.6875, 0.9167, 0.75, 0.8333, 0.75, 0.8333, 0.6875, 0.9167, 0.625, 0.9167, 0.6875, 0.8333, 0.6875, 0.8333, 0.625, 0.9167, 0.5625, 0.9167, 0.625, 0.8333, 0.625, 0.8333, 0.5625, 0.9167, 0.5, 0.9167, 0.5625, 0.8333, 0.5625, 0.8333, 0.5, 0.9167, 0.9375, 0.875, 1.0, 0.8333, 0.9375, 0.9167, 0.875, 0.9167, 0.9375, 0.8333, 0.9375, 0.8333, 0.875, 0.9167, 0.8125, 0.9167, 0.875, 0.8333, 0.875, 0.8333, 0.8125, 0.8333, 0.5, 0.8333, 0.5625, 0.75, 0.5625, 0.75, 0.5, 0.8333, 0.9375, 0.7917, 1.0, 0.75, 0.9375, 0.8333, 0.875, 0.8333, 0.9375, 0.75, 0.9375, 0.75, 0.875, 0.8333, 0.8125, 0.8333, 0.875, 0.75, 0.875, 0.75, 0.8125, 0.8333, 0.75, 0.8333, 0.8125, 0.75, 0.8125, 0.75, 0.75, 0.8333, 0.6875, 0.8333, 0.75, 0.75, 0.75, 0.75, 0.6875, 0.8333, 0.625, 0.8333, 0.6875, 0.75, 0.6875, 0.75, 0.625, 0.8333, 0.5625, 0.8333, 0.625, 0.75, 0.625, 0.75, 0.5625])
me_sphere.materials.append(mat_material_001)
me_sphere.update()

# ---- objects
ob_cylinder = bpy.data.objects.new('Cylinder', me_cylinder)
ob_cube = bpy.data.objects.new('Cube', me_cube_001)
ob_sphere = bpy.data.objects.new('Sphere', me_sphere)

# ---- transforms, parenting, visibility, modifiers, constraints
ob_cylinder.location = (0.1135, -0.01678, 1.659)
ob_cylinder.scale = (0.06978, 0.06978, 0.963)
_m = ob_cylinder.modifiers.new('Subdivision', 'SUBSURF')
_m.levels = 2
ob_cube.location = (-0.1016, 0.02657, 0.4356)
ob_cube.scale = (1.0, 0.5283, -0.05539)
ob_sphere.location = (-0.8307, 0.04389, 0.5749)
ob_sphere.scale = (0.1685, 0.1685, 0.1685)
_m = ob_sphere.modifiers.new('Subdivision', 'SUBSURF')
_m.levels = 2

# ---- collection membership
col_collection.objects.link(ob_cylinder)
col_collection.objects.link(ob_cube)
col_collection.objects.link(ob_sphere)

# ---- scene / render settings (as saved in the file)
scene.frame_start = 1; scene.frame_end = 250; scene.frame_set(1)
scene.render.engine = 'BLENDER_EEVEE_NEXT'
scene.cycles.sampling_pattern = 'TABULATED_SOBOL'
bpy.context.view_layer.update()

# ---- added for rendering (the .blend has no active camera and no usable light): camera, sun
cam_auto = bpy.data.cameras.new('AutoCamera')
cam_auto.lens = 50.0
cam_auto.sensor_width = 36.0
cam_auto.clip_end = 1000.0
ob_auto_camera = bpy.data.objects.new('AutoCamera', cam_auto)
scene.collection.objects.link(ob_auto_camera)
ob_auto_camera.location = (2.84665, -3.51133, 3.86098)
ob_auto_camera.rotation_euler = (1.09748, -7.21219e-08, 0.694738)
scene.camera = ob_auto_camera
light_auto_sun = bpy.data.lights.new('AutoSun', 'SUN')
light_auto_sun.energy = 3.0
light_auto_sun.angle = 0.0523599
ob_auto_sun = bpy.data.objects.new('AutoSun', light_auto_sun)
scene.collection.objects.link(ob_auto_sun)
ob_auto_sun.rotation_euler = (0.872665, 0.174533, 0.523599)
bpy.context.view_layer.update()
